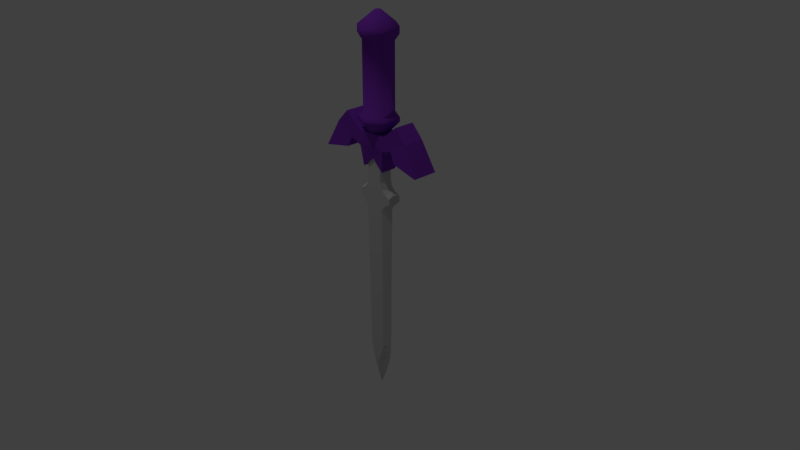 # Source: EspadaLink.blend  (saved by Blender 2.78.0; exported with 4.5.12 LTS)
import bpy
from mathutils import Matrix  # noqa: F401  (used for matrix-valued properties, if any)

bpy.ops.wm.read_factory_settings(use_empty=True)
scene = bpy.context.scene
scene.name = 'Scene'

# ---- collections
col_collection_1 = bpy.data.collections.new('Collection 1'); scene.collection.children.link(col_collection_1)

# ---- materials (node trees are filled in below, after node groups)
mat_mataceroli = bpy.data.materials.new('MatAceroLi')
mat_mataceroli.alpha_threshold = 0.0
mat_mataceroli.use_transparent_shadow = False
mat_mataceroli.diffuse_color = (0.6258, 0.6258, 0.6258, 1.0)
mat_mataceroli.roughness = 0.5
mat_mataceroli.specular_intensity = 0.9
mat_matmangoli = bpy.data.materials.new('MatMangoLi')
mat_matmangoli.alpha_threshold = 0.0
mat_matmangoli.use_transparent_shadow = False
mat_matmangoli.diffuse_color = (0.2223, 0.03813, 0.5204, 1.0)
mat_matmangoli.specular_color = (0.756, 0.1458, 0.8163)
mat_matmangoli.roughness = 0.5
mat_matmangoli.specular_intensity = 0.1

# ---- material node trees

# ---- world
world_world = bpy.data.worlds.new('World'); scene.world = world_world
world_world.color = (0.05088, 0.05088, 0.05088)
world_world.use_sun_shadow = False
world_world.sun_shadow_jitter_overblur = 0.0
world_world.cycles.sampling_method = 'MANUAL'

# ---- cameras
cam_camera = bpy.data.cameras.new('Camera')
cam_camera.clip_end = 100.0
cam_camera.lens = 35.0
cam_camera.sensor_width = 32.0
cam_camera.sensor_height = 18.0
cam_camera.ortho_scale = 7.314
cam_camera.dof.focus_distance = 0.0
cam_camera.dof.aperture_fstop = 128.0

# ---- lights
light_lamp = bpy.data.lights.new('Lamp', 'POINT')
light_lamp.transmission_factor = 0.0
light_lamp.cutoff_distance = 30.0
light_lamp.energy = 100.0
light_lamp.shadow_buffer_clip_start = 1.001
light_lamp.shadow_soft_size = 0.1
light_lamp.shadow_maximum_resolution = 0.006
light_lamp.use_absolute_resolution = True

# ---- meshes
me_espadalink = bpy.data.meshes.new('EspadaLink')
me_espadalink.from_pydata([(0.8712, -5.228e-10, -4.833), (1.0, -5.228e-10, 4.37), (0.5917, 0.4, 4.37), (0.5155, -0.32, -4.833), (0.5155, 0.32, -4.833), (0.5917, -0.4, 4.37), (0.4168, 0.32, -5.282), (0.6736, -5.228e-10, -6.179), (0.2381, 0.32, -5.73), (0.2381, -0.32, -5.73), (0.4168, -0.32, -5.282), (0.7821, -5.228e-10, -5.73), (0.8496, -5.228e-10, -5.282), (0.3946, -5.228e-10, -7.008), (1.192, 0.4, 4.911), (1.192, -5.228e-10, 4.788), (1.192, -0.4, 4.911), (0.7333, 0.4, 4.617), (1.061, -5.228e-10, 4.617), (1.192, -0.4, 5.268), (0.7333, -0.4, 4.617), (1.192, 0.4, 5.268), (0.727, -5.228e-10, 6.044), (0.727, -5.228e-10, 7.477), (0.4757, -0.4, 6.044), (0.4757, 0.4, 6.044), (0.4757, 0.4, 7.477), (0.4757, -0.4, 7.477), (0.5927, -0.4, 5.667), (0.5927, 0.4, 5.667), (0.8915, -5.228e-10, 5.656), (1.192, -5.228e-10, 5.41), (0.9373, 0.4, 4.784), (1.125, -5.228e-10, 4.7), (0.9373, -0.4, 4.784), (1.077, -5.228e-10, 5.504), (0.8346, -0.4, 5.431), (0.8346, 0.4, 5.431), (1.974, -0.6311, 9.779), (2.708, -0.6311, 9.005), (2.708, 0.6311, 9.005), (1.974, 0.6311, 9.779), (0.8994, -0.6311, 8.1), (0.8994, -0.6311, 8.951), (0.8994, 0.6311, 8.1), (0.8994, 0.6311, 8.951), (1.255, 0.6311, 9.172), (1.597, 0.6311, 8.336), (1.255, -0.6311, 9.172), (1.597, -0.6311, 8.336), (1.878, 0.6912, 7.69), (3.603, 0.7751, 7.34), (1.878, -0.6912, 7.69), (3.603, -0.7751, 7.34), (0.7525, -0.5021, 6.792), (0.7525, 0.5021, 6.792), (0.8606, -0.3724, 7.773), (0.8606, 0.3724, 7.773), (1.638, 0.6311, 8.272), (1.638, -0.6311, 8.272), (1.031, 0.5955, 9.84), (0.7967, 0.4597, 9.992), (0.7967, 0.4597, 14.04), (0.7967, -0.4597, 9.992), (0.7967, -0.4597, 14.04), (1.031, -0.5955, 9.84), (1.031, -0.5955, 9.578), (1.031, 0.5955, 9.578), (0.4905, -0.2832, 8.93), (0.4905, 0.2832, 8.93), (0.969, 0.6324, 14.39), (0.969, -0.6324, 14.39), (0.969, 0.6324, 14.79), (0.969, -0.6324, 14.79), (0.1639, 0.09465, 15.6), (0.1639, -0.09465, 15.6), (-0.8712, -5.228e-10, -4.833), (-1.0, -5.228e-10, 4.37), (-0.5917, 0.4, 4.37), (-0.5155, -0.32, -4.833), (-0.5155, 0.32, -4.833), (-0.5917, -0.4, 4.37), (0.0, 0.32, -6.179), (-0.4168, 0.32, -5.282), (-0.6736, -5.228e-10, -6.179), (0.0, -0.32, -6.179), (-0.2381, 0.32, -5.73), (-0.2381, -0.32, -5.73), (-0.4168, -0.32, -5.282), (-0.7821, -5.228e-10, -5.73), (-0.8496, -5.228e-10, -5.282), (0.0, -5.228e-10, -7.983), (0.0, -0.1941, -7.008), (-0.3946, -5.228e-10, -7.008), (0.0, 0.1941, -7.008), (-1.192, 0.4, 4.911), (-1.192, -5.228e-10, 4.788), (-1.192, -0.4, 4.911), (-0.7333, 0.4, 4.617), (-1.061, -5.228e-10, 4.617), (-1.192, -0.4, 5.268), (-0.7333, -0.4, 4.617), (-1.192, 0.4, 5.268), (-0.727, -5.228e-10, 6.044), (-0.727, -5.228e-10, 7.477), (0.0, -0.4, 7.477), (0.0, 0.4, 7.477), (-0.4757, -0.4, 6.044), (-0.4757, 0.4, 6.044), (-0.4757, 0.4, 7.477), (-0.4757, -0.4, 7.477), (-0.5927, -0.4, 5.667), (-0.5927, 0.4, 5.667), (-0.8915, -5.228e-10, 5.656), (-1.192, -5.228e-10, 5.41), (-0.9373, 0.4, 4.784), (-1.125, -5.228e-10, 4.7), (-0.9373, -0.4, 4.784), (-1.077, -5.228e-10, 5.504), (-0.8346, -0.4, 5.431), (-0.8346, 0.4, 5.431), (-1.974, -0.6311, 9.779), (-2.708, -0.6311, 9.005), (-2.708, 0.6311, 9.005), (-1.974, 0.6311, 9.779), (-0.8994, -0.6311, 8.1), (-0.8994, -0.6311, 8.951), (-0.8994, 0.6311, 8.1), (-0.8994, 0.6311, 8.951), (0.0, 0.5955, 8.1), (0.0, 0.6311, 8.951), (0.0, -0.5955, 8.1), (0.0, -0.6311, 8.951), (-1.255, 0.6311, 9.172), (-1.597, 0.6311, 8.336), (-1.255, -0.6311, 9.172), (-1.597, -0.6311, 8.336), (-1.878, 0.6912, 7.69), (-3.603, 0.7751, 7.34), (-1.878, -0.6912, 7.69), (-3.603, -0.7751, 7.34), (-0.7525, -0.5021, 6.792), (-0.7525, 0.5021, 6.792), (0.0, -0.5021, 7.473), (0.0, 0.5021, 7.473), (-0.8606, -0.3724, 7.773), (-0.8606, 0.3724, 7.773), (-1.638, 0.6311, 8.272), (-1.638, -0.6311, 8.272), (-1.031, 0.5955, 9.84), (0.0, 1.191, 9.84), (0.0, 0.9194, 9.992), (0.0, 0.9194, 14.04), (-0.7967, 0.4597, 9.992), (-0.7967, 0.4597, 14.04), (-0.7967, -0.4597, 9.992), (-0.7967, -0.4597, 14.04), (0.0, -0.9194, 9.992), (0.0, -0.9194, 14.04), (-1.031, -0.5955, 9.84), (0.0, -1.191, 9.84), (0.0, 1.191, 9.578), (0.0, -1.191, 9.578), (-1.031, -0.5955, 9.578), (-1.031, 0.5955, 9.578), (0.0, 0.5664, 8.93), (0.0, -0.5664, 8.93), (-0.4905, -0.2832, 8.93), (-0.4905, 0.2832, 8.93), (-0.969, 0.6324, 14.39), (0.0, 1.265, 14.39), (-0.969, -0.6324, 14.39), (0.0, -1.265, 14.39), (-0.969, 0.6324, 14.79), (0.0, 1.265, 14.79), (-0.969, -0.6324, 14.79), (0.0, -1.265, 14.79), (-0.1639, 0.09465, 15.6), (0.0, 0.1893, 15.6), (-0.1639, -0.09465, 15.6), (0.0, -0.1893, 15.6)], [], [(4, 2, 1, 0), (0, 1, 5, 3), (15, 14, 21, 31, 19, 16), (13, 92, 91), (11, 9, 85, 7), (8, 11, 7, 82), (4, 0, 12, 6), (6, 12, 11, 8), (0, 3, 10, 12), (12, 10, 9, 11), (94, 13, 91), (82, 7, 13, 94), (7, 85, 92, 13), (20, 18, 33, 34), (18, 17, 32, 33), (1, 2, 17, 18), (5, 1, 18, 20), (22, 25, 26, 23), (27, 24, 22, 23), (25, 22, 30, 29), (24, 28, 30, 22), (29, 30, 35, 37), (30, 28, 36, 35), (34, 33, 15, 16), (33, 32, 14, 15), (37, 35, 31, 21), (35, 36, 19, 31), (129, 130, 45, 44), (44, 42, 54, 55), (46, 48, 38, 41), (45, 130, 132, 43), (40, 39, 53, 51), (42, 43, 132, 131), (40, 41, 38, 39), (45, 43, 48, 46), (52, 50, 51, 53), (49, 47, 50, 52), (39, 49, 52, 53), (47, 40, 51, 50), (144, 55, 54, 143), (129, 44, 55, 144), (42, 131, 143, 54), (56, 57, 58, 59), (49, 42, 56, 59), (44, 47, 58, 57), (60, 65, 66, 67), (61, 63, 65, 60), (151, 152, 62, 61), (150, 60, 67, 161), (151, 61, 60, 150), (61, 62, 64, 63), (63, 64, 158, 157), (67, 66, 68, 69), (65, 160, 162, 66), (63, 157, 160, 65), (161, 67, 69, 165), (66, 162, 166, 68), (62, 152, 170, 70), (158, 64, 71, 172), (64, 62, 70, 71), (172, 71, 73, 176), (70, 170, 174, 72), (71, 70, 72, 73), (74, 178, 180, 75), (73, 72, 74, 75), (176, 73, 75, 180), (72, 174, 178, 74), (49, 39, 38, 48, 43, 42), (46, 41, 40, 47, 44, 45), (106, 26, 25, 29, 37, 21, 14, 32, 17, 2, 4, 6, 8, 82, 86, 83, 80, 78, 98, 115, 95, 102, 120, 112, 108, 109), (80, 76, 77, 78), (76, 79, 81, 77), (96, 97, 100, 114, 102, 95), (93, 91, 92), (89, 84, 85, 87), (86, 82, 84, 89), (80, 83, 90, 76), (83, 86, 89, 90), (76, 90, 88, 79), (90, 89, 87, 88), (94, 91, 93), (82, 94, 93, 84), (84, 93, 92, 85), (101, 117, 116, 99), (99, 116, 115, 98), (77, 99, 98, 78), (81, 101, 99, 77), (103, 104, 109, 108), (110, 104, 103, 107), (108, 112, 113, 103), (107, 103, 113, 111), (112, 120, 118, 113), (113, 118, 119, 111), (117, 97, 96, 116), (116, 96, 95, 115), (120, 102, 114, 118), (118, 114, 100, 119), (129, 127, 128, 130), (127, 142, 141, 125), (133, 124, 121, 135), (128, 126, 132, 130), (123, 138, 140, 122), (125, 131, 132, 126), (123, 122, 121, 124), (128, 133, 135, 126), (139, 140, 138, 137), (136, 139, 137, 134), (122, 140, 139, 136), (134, 137, 138, 123), (144, 143, 141, 142), (129, 144, 142, 127), (125, 141, 143, 131), (145, 148, 147, 146), (136, 148, 145, 125), (127, 146, 147, 134), (149, 164, 163, 159), (153, 149, 159, 155), (151, 153, 154, 152), (150, 161, 164, 149), (151, 150, 149, 153), (153, 155, 156, 154), (155, 157, 158, 156), (164, 168, 167, 163), (159, 163, 162, 160), (155, 159, 160, 157), (161, 165, 168, 164), (163, 167, 166, 162), (154, 169, 170, 152), (158, 172, 171, 156), (156, 171, 169, 154), (172, 176, 175, 171), (169, 173, 174, 170), (171, 175, 173, 169), (177, 179, 180, 178), (175, 179, 177, 173), (176, 180, 179, 175), (173, 177, 178, 174), (136, 125, 126, 135, 121, 122), (133, 128, 127, 134, 123, 124), (85, 9, 10, 3, 5, 20, 34, 16, 19, 36, 28, 24, 27, 105, 110, 107, 111, 119, 100, 97, 117, 101, 81, 79, 88, 87)])
me_espadalink.polygons.foreach_set('use_smooth', [0, 0, 0, 0, 0, 0, 0, 0, 0, 0, 0, 0, 0, 0, 0, 0, 0, 0, 0, 0, 0, 0, 0, 0, 0, 0, 0, 0, 0, 0, 0, 0, 0, 0, 0, 0, 0, 0, 0, 0, 0, 0, 0, 0, 0, 1, 1, 1, 1, 1, 1, 1, 1, 1, 1, 1, 1, 1, 1, 1, 1, 1, 1, 1, 1, 1, 1, 0, 0, 0, 0, 0, 0, 0, 0, 0, 0, 0, 0, 0, 0, 0, 0, 0, 0, 0, 0, 0, 0, 0, 0, 0, 0, 0, 0, 0, 0, 0, 0, 0, 0, 0, 0, 0, 0, 0, 0, 0, 0, 0, 0, 0, 0, 0, 0, 1, 1, 1, 1, 1, 1, 1, 1, 1, 1, 1, 1, 1, 1, 1, 1, 1, 1, 1, 1, 1, 1, 0, 0, 0])
me_espadalink.polygons.foreach_set('material_index', [0, 0, 0, 0, 0, 0, 0, 0, 0, 0, 0, 0, 0, 0, 0, 0, 0, 0, 0, 0, 0, 0, 0, 0, 0, 0, 0, 1, 1, 1, 1, 1, 1, 1, 1, 1, 1, 1, 1, 1, 1, 1, 1, 1, 1, 1, 1, 1, 1, 1, 1, 1, 1, 1, 1, 1, 1, 1, 1, 1, 1, 1, 1, 1, 1, 1, 1, 1, 1, 0, 0, 0, 0, 0, 0, 0, 0, 0, 0, 0, 0, 0, 0, 0, 0, 0, 0, 0, 0, 0, 0, 0, 0, 0, 0, 0, 0, 1, 1, 1, 1, 1, 1, 1, 1, 1, 1, 1, 1, 1, 1, 1, 1, 1, 1, 1, 1, 1, 1, 1, 1, 1, 1, 1, 1, 1, 1, 1, 1, 1, 1, 1, 1, 1, 1, 1, 1, 1, 1, 0])
me_espadalink.materials.append(mat_mataceroli)
me_espadalink.materials.append(mat_matmangoli)
me_espadalink.use_remesh_preserve_volume = False
me_espadalink.use_remesh_preserve_attributes = False
me_espadalink.use_mirror_vertex_groups = False
me_espadalink.update()

# ---- objects
ob_espadalink = bpy.data.objects.new('EspadaLink', me_espadalink)
ob_lamp = bpy.data.objects.new('Lamp', light_lamp)
ob_camera = bpy.data.objects.new('Camera', cam_camera)

# ---- transforms, parenting, visibility, modifiers, constraints
ob_espadalink.location = (0.0, 0.0, 0.0)
ob_espadalink.scale = (0.09607, 0.09607, 0.09607)
ob_espadalink.lineart.crease_threshold = 0.0
ob_lamp.location = (-0.5586, -1.856, 5.904)
ob_lamp.rotation_euler = (0.6503, 0.05522, 1.866)
ob_lamp.lock_rotations_4d = False
ob_lamp.empty_display_type = 'ARROWS'
ob_lamp.color = (0.0, 0.0, 0.0, 0.0)
ob_lamp.lineart.crease_threshold = 0.0
ob_camera.location = (3.252, -2.915, 2.474)
ob_camera.rotation_euler = (1.109, -2.436e-06, 0.8149)
ob_camera.lock_rotations_4d = False
ob_camera.empty_display_type = 'ARROWS'
ob_camera.color = (0.0, 0.0, 0.0, 0.0)
ob_camera.display_type = 'WIRE'
ob_camera.lineart.crease_threshold = 0.0

# ---- collection membership
col_collection_1.objects.link(ob_espadalink)
col_collection_1.objects.link(ob_lamp)
col_collection_1.objects.link(ob_camera)

# ---- scene / render settings (as saved in the file)
scene.camera = ob_camera
scene.frame_start = 1; scene.frame_end = 250; scene.frame_set(1)
scene.render.engine = 'BLENDER_EEVEE_NEXT'
scene.render.resolution_percentage = 50
scene.render.dither_intensity = 0.0
scene.cycles.use_denoising = False
scene.cycles.samples = 128
scene.cycles.sampling_pattern = 'TABULATED_SOBOL'
scene.cycles.light_sampling_threshold = 0.0
scene.cycles.use_adaptive_sampling = False
scene.cycles.use_light_tree = False
scene.cycles.blur_glossy = 0.0
scene.cycles.sample_clamp_indirect = 0.0
scene.view_settings.view_transform = 'Standard'
bpy.context.view_layer.update()
